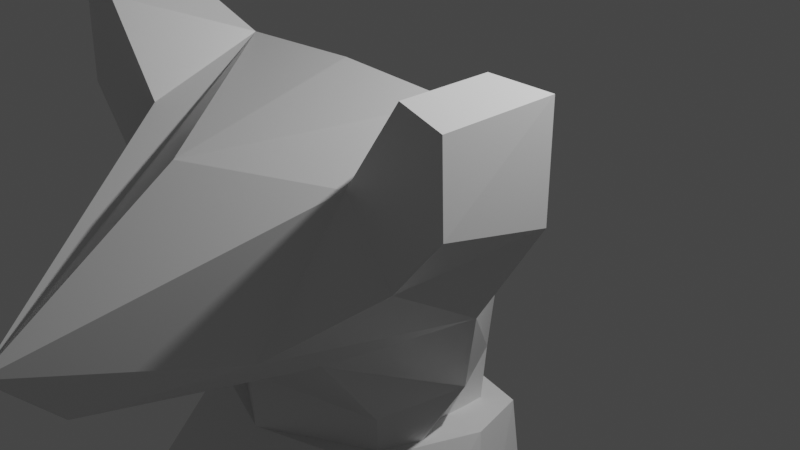 # Source: Sable.18.05.21.blend  (saved by Blender 2.92.15; exported with 4.5.12 LTS)
import bpy
from mathutils import Matrix  # noqa: F401  (used for matrix-valued properties, if any)

bpy.ops.wm.read_factory_settings(use_empty=True)
scene = bpy.context.scene
scene.name = 'Scene'

# ---- collections
col_collection = bpy.data.collections.new('Collection'); scene.collection.children.link(col_collection)

# ---- materials (node trees are filled in below, after node groups)
mat_material = bpy.data.materials.new('Material')
mat_material.alpha_threshold = 0.0
mat_material.use_transparent_shadow = False
mat_material.line_color = (0.0, 0.0, 0.0, 1.0)

# ---- material node trees
mat_material.use_nodes = True; mat_material.node_tree.nodes.clear()
_N = mat_material.node_tree.nodes; _L = mat_material.node_tree.links
n0 = _N.new('ShaderNodeOutputMaterial'); n0.name = 'Material Output'; n0.location = (300, 300)
n1 = _N.new('ShaderNodeBsdfPrincipled'); n1.name = 'Principled BSDF'; n1.location = (10, 300)
n1.distribution = 'GGX'
n1.subsurface_method = 'BURLEY'
n1.inputs[2].default_value = 0.4
n1.inputs[3].default_value = 1.45
n1.inputs[27].default_value = (0.0, 0.0, 0.0, 1.0)
n1.inputs[28].default_value = 1.0
_L.new(n1.outputs[0], n0.inputs[0])
n0.is_active_output = True

# ---- world
world_world = bpy.data.worlds.new('World'); scene.world = world_world
world_world.use_nodes = True; world_world.node_tree.nodes.clear()
_N = world_world.node_tree.nodes; _L = world_world.node_tree.links
n0 = _N.new('ShaderNodeOutputWorld'); n0.name = 'World Output'; n0.location = (300, 300)
n1 = _N.new('ShaderNodeBackground'); n1.name = 'Background'; n1.location = (10, 300)
n1.inputs[0].default_value = (0.05088, 0.05088, 0.05088, 1.0)
_L.new(n1.outputs[0], n0.inputs[0])
n0.is_active_output = True
world_world.color = (0.05088, 0.05088, 0.05088)
world_world.use_sun_shadow = False
world_world.sun_shadow_jitter_overblur = 0.0

# ---- cameras
cam_camera = bpy.data.cameras.new('Camera')
cam_camera.clip_end = 100.0
cam_camera.ortho_scale = 7.314

# ---- lights
light_light = bpy.data.lights.new('Light', 'POINT')
light_light.transmission_factor = 0.0
light_light.energy = 1000.0
light_light.shadow_soft_size = 0.1
light_light.shadow_maximum_resolution = 0.006
light_light.use_absolute_resolution = True

# ---- meshes
me_cube = bpy.data.meshes.new('Cube')
me_cube.from_pydata([(0.0, -0.6563, 1.573), (0.0, -1.943, -1.242), (0.0, -4.426, -0.1632), (0.0, -3.769, -0.866), (-1.969, -0.9326, 1.976), (-1.949, -0.9395, -0.2015), (-1.969, -1.856, 1.976), (-1.907, -1.865, 0.3693), (-1.364, -1.856, 1.079), (-1.364, -0.6563, 1.514), (-2.405, -1.856, 1.847), (-2.405, -0.6563, 1.847), (-2.409, -0.6622, 0.724), (-2.433, -1.856, 1.016), (-1.001, -1.871, -0.7246), (-1.001, -2.552, -0.3957), (-1.355, -0.4077, -1.445), (0.0, -1.917, -1.695), (0.0, 0.5269, -1.438), (-1.019, 0.2642, -1.438), (-1.073, -1.292, -1.548), (0.0, -2.536, 1.115), (0.0, 0.5631, -0.03764), (0.0, -1.917, -2.591), (0.0, 0.3371, -2.334), (-1.003, 0.185, -2.334), (-1.073, -1.292, -2.444), (-1.369, 0.1983, 1.123), (0.0, -0.03002, 1.116)], [], [(9, 4, 6, 8), (3, 2, 8, 7, 15), (10, 6, 4, 11), (14, 1, 3, 15), (5, 12, 11, 4, 9), (0, 9, 8, 2, 21), (13, 10, 11, 12), (7, 13, 12, 5), (5, 14, 15, 7), (14, 5, 16, 20), (19, 18, 24, 25), (9, 0, 28, 27), (1, 14, 20, 17), (7, 8, 6, 10, 13), (25, 24, 23, 26), (17, 20, 26, 23), (27, 28, 22, 18, 19, 16, 5, 9), (20, 16, 19, 25, 26)])
_uv = me_cube.uv_layers.new(name='UVMap')
_uv.uv.foreach_set('vector', [0.75, 0.5, 0.875, 0.5, 0.875, 0.75, 0.75, 0.75, 0.375, 0.75, 0.625, 0.75, 0.625, 0.875, 0.375, 1.0, 0.375, 0.875, 0.5, 0.0, 0.625, 0.0, 0.625, 0.25, 0.5, 0.25, 0.25, 0.5, 0.375, 0.5, 0.375, 0.75, 0.25, 0.75, 0.375, 0.25, 0.4375, 0.25, 0.5, 0.25, 0.625, 0.25, 0.625, 0.375, 0.625, 0.5, 0.75, 0.5, 0.75, 0.75, 0.625, 0.75, 0.625, 0.625, 0.4375, 0.0, 0.5, 0.0, 0.5, 0.25, 0.4375, 0.25, 0.375, 0.0, 0.4375, 0.0, 0.4375, 0.25, 0.375, 0.25, 0.125, 0.5, 0.25, 0.5, 0.25, 0.75, 0.125, 0.75, 0.25, 0.5, 0.125, 0.5, 0.125, 0.5, 0.25, 0.5, 0.75, 0.5, 0.625, 0.5, 0.625, 0.5, 0.75, 0.5, 0.75, 0.5, 0.625, 0.5, 0.625, 0.5, 0.75, 0.5, 0.375, 0.5, 0.25, 0.5, 0.25, 0.5, 0.375, 0.5, 0.375, 1.0, 0.625, 0.875, 0.625, 1.0, 0.5, 1.0, 0.4375, 1.0, 0.625, 0.375, 0.625, 0.5, 0.375, 0.5, 0.375, 0.375, 0.375, 0.5, 0.25, 0.5, 0.25, 0.5, 0.375, 0.5, 0.75, 0.5, 0.625, 0.5, 0.625, 0.5, 0.625, 0.5, 0.625, 0.375, 0.375, 0.25, 0.375, 0.25, 0.625, 0.375, 0.25, 0.5, 0.375, 0.25, 0.625, 0.375, 0.625, 0.375, 0.25, 0.5])
me_cube.materials.append(mat_material)
me_cube.use_remesh_preserve_volume = False
me_cube.use_remesh_preserve_attributes = False
me_cube.use_mirror_vertex_groups = False
me_cube.update()
me_cube_001 = bpy.data.meshes.new('Cube.001')
me_cube_001.from_pydata([(-1.459, -2.354, -1.0), (-0.9219, -1.545, 0.7023), (-1.33, 0.4064, -1.375), (-1.052, 0.4389, 0.5116), (0.0, -2.816, -1.0), (0.0, -1.913, 0.7023), (0.0, 0.8191, -1.0), (0.0, 0.6869, 0.5116), (-1.015, 0.2107, -3.287), (-1.206, -2.298, -3.262), (0.0, 0.549, -3.262), (0.0, -2.816, -3.262), (0.0, -2.816, -3.262), (-0.9284, 0.3325, -5.286), (-0.9884, -2.062, -5.385), (0.0, 0.678, -5.089), (0.0, -2.291, -5.518), (-1.239, -0.2941, 0.607), (-1.681, -0.8398, -1.0), (-1.444, -1.129, -3.39), (-1.26, -0.73, -5.589), (0.0, -0.8066, -5.279)], [], [(0, 1, 17, 18), (2, 3, 7, 6), (4, 5, 1, 0), (4, 0, 9, 11), (7, 3, 17, 1, 5), (2, 6, 10, 8), (0, 18, 19, 9), (13, 20, 19, 8), (13, 15, 21, 20), (18, 17, 3, 2), (9, 14, 16, 12, 11), (19, 18, 2, 8), (19, 20, 14, 9), (8, 10, 15, 13), (20, 21, 16, 14)])
_uv = me_cube_001.uv_layers.new(name='UVMap')
_uv.uv.foreach_set('vector', [0.375, 0.0, 0.625, 0.0, 0.625, 0.125, 0.375, 0.125, 0.375, 0.25, 0.625, 0.25, 0.625, 0.5, 0.375, 0.5, 0.375, 0.75, 0.625, 0.75, 0.625, 1.0, 0.375, 1.0, 0.375, 0.75, 0.375, 1.0, 0.375, 1.0, 0.375, 0.75, 0.625, 0.5, 0.875, 0.5, 0.875, 0.625, 0.875, 0.75, 0.625, 0.75, 0.375, 0.25, 0.375, 0.5, 0.375, 0.5, 0.375, 0.25, 0.375, 0.0, 0.375, 0.125, 0.375, 0.125, 0.375, 0.0, 0.375, 0.25, 0.375, 0.625, 0.375, 0.125, 0.375, 0.25, 0.125, 0.5, 0.375, 0.5, 0.375, 0.625, 0.125, 0.625, 0.375, 0.125, 0.625, 0.125, 0.625, 0.25, 0.375, 0.25, 0.375, 0.0, 0.375, 1.0, 0.375, 0.75, 0.375, 0.75, 0.375, 0.75, 0.375, 0.125, 0.375, 0.125, 0.375, 0.25, 0.375, 0.25, 0.375, 0.125, 0.375, 0.625, 0.375, 1.0, 0.375, 0.0, 0.375, 0.25, 0.375, 0.5, 0.375, 0.5, 0.375, 0.25, 0.125, 0.625, 0.375, 0.625, 0.375, 0.75, 0.125, 0.75])
me_cube_001.use_remesh_fix_poles = True
me_cube_001.use_remesh_preserve_attributes = False
me_cube_001.use_mirror_vertex_groups = False
me_cube_001.update()
me_cube_002 = bpy.data.meshes.new('Cube.002')
me_cube_002.from_pydata([(-1.075, -1.3, -0.776), (-0.6269, -0.2414, 1.311), (-1.075, 0.9656, -0.5957), (-0.6269, 1.197, 1.311), (1.211, -1.255, -0.8971), (0.2385, -0.156, 1.444), (1.211, 1.011, -0.8971), (0.3277, 1.197, 1.444), (-0.5896, 0.7939, -3.177), (-0.5896, -0.6818, -3.177), (1.029, 0.7939, -3.177), (1.029, -0.6818, -3.177), (-0.1565, 1.307, -4.901), (-0.2932, 0.06064, -5.444), (0.5704, 1.307, -4.901), (0.7324, 0.06064, -5.344), (-0.4735, 1.13, -6.516), (-0.7765, -0.04596, -6.552), (0.7687, 1.153, -6.515), (1.139, -0.04577, -6.552), (-0.7804, -1.915, -6.232), (1.22, -1.915, -6.232), (-0.7804, -1.65, -6.552), (1.22, -1.65, -6.552), (-0.5529, -1.379, -5.832), (0.9921, -1.379, -5.735), (-0.6673, -1.102, -2.365), (1.106, -1.102, -2.365), (1.106, 0.7872, -2.365), (-0.6673, 0.7872, -2.365), (0.8622, -0.6589, -5.551), (-0.4231, -0.6589, -5.658)], [], [(0, 1, 3, 2), (2, 3, 7, 6), (6, 7, 5, 4), (4, 5, 1, 0), (27, 26, 9, 11), (10, 11, 15, 14), (29, 28, 10, 8), (26, 29, 8, 9), (28, 27, 11, 10), (25, 24, 20, 21), (9, 8, 12, 13), (11, 9, 13, 15), (8, 10, 14, 12), (16, 18, 19, 17), (12, 14, 18, 16), (14, 15, 19, 18), (13, 12, 16, 17), (21, 20, 22, 23), (13, 17, 22, 20, 24, 31), (19, 15, 30, 25, 21, 23), (17, 19, 23, 22), (30, 31, 24, 25), (6, 4, 27, 28), (0, 2, 29, 26), (2, 6, 28, 29), (4, 0, 26, 27), (15, 13, 31, 30)])
_uv = me_cube_002.uv_layers.new(name='UVMap')
_uv.uv.foreach_set('vector', [0.375, 0.0, 0.625, 0.0, 0.625, 0.25, 0.375, 0.25, 0.375, 0.25, 0.625, 0.25, 0.625, 0.5, 0.375, 0.5, 0.375, 0.5, 0.625, 0.5, 0.625, 0.75, 0.375, 0.75, 0.375, 0.75, 0.625, 0.75, 0.625, 1.0, 0.375, 1.0, 0.375, 0.75, 0.375, 1.0, 0.375, 1.0, 0.375, 0.75, 0.375, 0.5, 0.375, 0.75, 0.375, 0.75, 0.375, 0.5, 0.375, 0.25, 0.375, 0.5, 0.375, 0.5, 0.375, 0.25, 0.375, 0.0, 0.375, 0.25, 0.375, 0.25, 0.375, 0.0, 0.375, 0.5, 0.375, 0.75, 0.375, 0.75, 0.375, 0.5, 0.375, 0.75, 0.375, 1.0, 0.375, 1.0, 0.375, 0.75, 0.375, 0.0, 0.375, 0.25, 0.375, 0.25, 0.375, 0.0, 0.375, 0.75, 0.375, 1.0, 0.375, 1.0, 0.375, 0.75, 0.375, 0.25, 0.375, 0.5, 0.375, 0.5, 0.375, 0.25, 0.125, 0.5, 0.375, 0.5, 0.375, 0.75, 0.125, 0.75, 0.375, 0.25, 0.375, 0.5, 0.375, 0.5, 0.375, 0.25, 0.375, 0.5, 0.375, 0.75, 0.375, 0.75, 0.375, 0.5, 0.375, 0.0, 0.375, 0.25, 0.375, 0.25, 0.375, 0.0, 0.375, 0.75, 0.375, 1.0, 0.375, 1.0, 0.375, 0.75, 0.375, 0.0, 0.375, 0.0, 0.375, 0.0, 0.375, 0.0, 0.375, 0.0, 0.375, 0.0, 0.375, 0.75, 0.375, 0.75, 0.375, 0.75, 0.375, 0.75, 0.375, 0.75, 0.375, 0.75, 0.125, 0.75, 0.375, 0.75, 0.375, 0.75, 0.125, 0.75, 0.375, 0.75, 0.375, 1.0, 0.375, 1.0, 0.375, 0.75, 0.375, 0.5, 0.375, 0.75, 0.375, 0.75, 0.375, 0.5, 0.375, 0.0, 0.375, 0.25, 0.375, 0.25, 0.375, 0.0, 0.375, 0.25, 0.375, 0.5, 0.375, 0.5, 0.375, 0.25, 0.375, 0.75, 0.375, 1.0, 0.375, 1.0, 0.375, 0.75, 0.375, 0.75, 0.375, 1.0, 0.375, 1.0, 0.375, 0.75])
me_cube_002.use_remesh_fix_poles = True
me_cube_002.use_remesh_preserve_attributes = False
me_cube_002.use_mirror_vertex_groups = False
me_cube_002.update()
me_cube_004 = bpy.data.meshes.new('Cube.004')
me_cube_004.from_pydata([(-0.8861, -0.9065, -1.028), (-1.036, -0.2168, 0.5216), (-0.8385, 0.2318, -2.178), (-1.0, 0.6548, 1.944), (0.893, -0.9065, -1.028), (1.046, -0.2168, 0.5216), (0.8447, 0.2318, -2.178), (1.0, 0.6548, 1.944), (-0.6873, 0.9302, -0.4712), (0.6981, 0.9302, -0.4712), (-0.7558, -0.3763, -3.91), (-0.7392, -2.273, -4.178), (0.7561, -0.3768, -3.909), (0.7425, -2.273, -4.178), (-0.3854, -1.056, -7.064), (-0.6839, -2.362, -5.244), (0.3854, -1.056, -7.064), (0.6855, -2.362, -5.244), (0.7628, -0.3132, -5.052), (-0.7597, -0.3132, -5.052), (-0.7589, -1.742, -2.657), (0.7418, -1.724, -2.661), (0.8073, -0.01522, -3.085), (-0.8243, 0.003013, -3.093), (-1.092, -0.3105, -1.384), (1.111, -0.3105, -1.384), (-1.063, -1.668, -4.177), (1.083, -1.668, -4.177), (0.989, 0.4427, 0.09238), (-1.073, -0.9315, -2.842), (-0.9696, 0.4427, 0.09238), (-0.9161, -1.438, -5.524), (0.9353, -1.436, -5.524), (1.097, -0.9743, -2.75), (0.000145, -0.118, -3.733), (-0.008482, 0.2524, -2.913), (0.001519, -0.05472, -4.876), (0.0054, 1.189, -0.2949), (0.0, -0.9655, -7.79), (0.0, 0.9133, 2.121), (0.003098, 0.4903, -2.002), (1.046, -0.8175, 1.136), (1.0, 0.04079, 2.348), (-1.036, -0.8175, 1.136), (-1.0, 0.04079, 2.348), (0.004816, -0.3473, 0.4885), (0.0007122, -2.688, -5.122), (0.003664, -1.232, -0.9059), (0.002407, -2.059, -2.536), (0.001336, -2.599, -4.056)], [], [(0, 1, 30, 24), (8, 3, 39, 37), (6, 9, 28, 25), (4, 5, 45, 47), (21, 48, 49, 13), (2, 8, 37, 40), (19, 36, 38, 14), (23, 35, 34, 10), (29, 23, 10, 26), (14, 38, 46, 15), (12, 27, 32, 18), (11, 26, 31, 15), (13, 49, 46, 17), (10, 34, 36, 19), (25, 28, 5, 4), (24, 2, 23, 29), (2, 40, 35, 23), (4, 47, 48, 21), (0, 24, 29, 20), (25, 4, 21, 33), (24, 30, 8, 2), (20, 29, 26, 11), (25, 33, 22, 6), (1, 43, 44, 3, 8, 30), (15, 31, 14), (18, 32, 16), (31, 26, 10, 19), (14, 31, 19), (16, 32, 17), (32, 27, 13, 17), (33, 21, 13, 27), (22, 33, 27, 12), (40, 37, 9, 6), (38, 36, 18, 16), (36, 34, 12, 18), (35, 40, 6, 22), (34, 35, 22, 12), (37, 39, 7, 9), (1, 45, 5, 41, 43), (7, 39, 3, 44, 42), (5, 28, 9, 7, 42, 41), (47, 45, 1, 0), (48, 47, 0, 20), (49, 48, 20, 11), (46, 49, 11, 15), (46, 38, 16, 17)])
_uv = me_cube_004.uv_layers.new(name='UVMap')
_uv.uv.foreach_set('vector', [0.375, 0.0, 0.625, 0.0, 0.5625, 0.125, 0.375, 0.125, 0.5, 0.25, 0.625, 0.25, 0.625, 0.375, 0.5, 0.375, 0.375, 0.5, 0.5, 0.5, 0.5625, 0.625, 0.375, 0.625, 0.375, 0.75, 0.625, 0.75, 0.625, 0.875, 0.375, 0.875, 0.375, 0.75, 0.375, 0.8732, 0.375, 0.8751, 0.375, 0.75, 0.375, 0.25, 0.5, 0.25, 0.5, 0.375, 0.375, 0.375, 0.375, 0.25, 0.375, 0.375, 0.375, 0.375, 0.375, 0.25, 0.375, 0.25, 0.375, 0.375, 0.375, 0.375, 0.375, 0.25, 0.375, 0.125, 0.375, 0.25, 0.375, 0.25, 0.375, 0.125, 0.125, 0.5, 0.25, 0.5, 0.25, 0.75, 0.125, 0.75, 0.375, 0.5, 0.375, 0.625, 0.375, 0.619, 0.375, 0.5, 0.375, 0.0, 0.375, 0.125, 0.375, 0.1308, 0.375, 0.0, 0.375, 0.75, 0.375, 0.8751, 0.375, 0.875, 0.375, 0.75, 0.375, 0.25, 0.375, 0.375, 0.375, 0.375, 0.375, 0.25, 0.375, 0.625, 0.5625, 0.625, 0.625, 0.75, 0.375, 0.75, 0.375, 0.125, 0.375, 0.25, 0.375, 0.25, 0.375, 0.125, 0.375, 0.25, 0.375, 0.375, 0.375, 0.375, 0.375, 0.25, 0.375, 0.75, 0.375, 0.875, 0.375, 0.8732, 0.375, 0.75, 0.375, 0.0, 0.375, 0.125, 0.375, 0.125, 0.375, 0.0, 0.375, 0.625, 0.375, 0.75, 0.375, 0.75, 0.375, 0.625, 0.375, 0.125, 0.5625, 0.125, 0.5, 0.25, 0.375, 0.25, 0.375, 0.0, 0.375, 0.125, 0.375, 0.125, 0.375, 0.0, 0.375, 0.625, 0.375, 0.625, 0.375, 0.5, 0.375, 0.5, 0.625, 0.0, 0.625, 0.0, 0.625, 0.125, 0.625, 0.25, 0.5, 0.25, 0.5625, 0.125, 0.375, 0.0, 0.375, 0.1308, 0.375, 0.25, 0.375, 0.5, 0.375, 0.619, 0.375, 0.5, 0.375, 0.1308, 0.375, 0.125, 0.375, 0.25, 0.375, 0.25, 0.375, 0.25, 0.375, 0.1308, 0.375, 0.25, 0.375, 0.5, 0.375, 0.619, 0.375, 0.75, 0.375, 0.619, 0.375, 0.625, 0.375, 0.75, 0.375, 0.75, 0.375, 0.625, 0.375, 0.75, 0.375, 0.75, 0.375, 0.625, 0.375, 0.5, 0.375, 0.625, 0.375, 0.625, 0.375, 0.5, 0.375, 0.375, 0.5, 0.375, 0.5, 0.5, 0.375, 0.5, 0.375, 0.375, 0.375, 0.375, 0.375, 0.5, 0.375, 0.5, 0.375, 0.375, 0.375, 0.375, 0.375, 0.5, 0.375, 0.5, 0.375, 0.375, 0.375, 0.375, 0.375, 0.5, 0.375, 0.5, 0.375, 0.375, 0.375, 0.375, 0.375, 0.5, 0.375, 0.5, 0.5, 0.375, 0.625, 0.375, 0.625, 0.5, 0.5, 0.5, 0.625, 1.0, 0.625, 0.875, 0.625, 0.75, 0.625, 0.75, 0.625, 1.0, 0.625, 0.5, 0.75, 0.5, 0.875, 0.5, 0.875, 0.625, 0.625, 0.625, 0.625, 0.75, 0.5625, 0.625, 0.5, 0.5, 0.625, 0.5, 0.625, 0.625, 0.625, 0.75, 0.375, 0.875, 0.625, 0.875, 0.625, 1.0, 0.375, 1.0, 0.375, 0.8732, 0.375, 0.875, 0.375, 1.0, 0.375, 1.0, 0.375, 0.8751, 0.375, 0.8732, 0.375, 1.0, 0.375, 1.0, 0.375, 0.875, 0.375, 0.8751, 0.375, 1.0, 0.375, 1.0, 0.25, 0.75, 0.25, 0.5, 0.375, 0.5, 0.375, 0.75])
me_cube_004.use_remesh_fix_poles = True
me_cube_004.use_remesh_preserve_attributes = False
me_cube_004.use_mirror_vertex_groups = False
me_cube_004.update()
me_cube_005 = bpy.data.meshes.new('Cube.005')
me_cube_005.from_pydata([(-1.075, -1.3, -0.776), (-0.6269, -0.2414, 1.311), (-1.075, 0.9656, -0.5957), (-0.6269, 1.197, 1.311), (1.211, -1.255, -0.8971), (0.2385, -0.156, 1.444), (1.211, 1.011, -0.8971), (0.3277, 1.197, 1.444), (-0.5896, 0.7939, -3.177), (-0.5896, -0.6818, -3.177), (1.029, 0.7939, -3.177), (1.029, -0.6818, -3.177), (-0.1565, 1.307, -4.901), (-0.2932, 0.06064, -5.444), (0.5704, 1.307, -4.901), (0.7324, 0.06064, -5.344), (-0.4735, 1.13, -6.516), (-0.7765, -0.04596, -6.552), (0.7687, 1.153, -6.515), (1.139, -0.04577, -6.552), (-0.7804, -1.915, -6.232), (1.22, -1.915, -6.232), (-0.7804, -1.65, -6.552), (1.22, -1.65, -6.552), (-0.5529, -1.379, -5.832), (0.9921, -1.379, -5.735), (-0.6673, -1.102, -2.365), (1.106, -1.102, -2.365), (1.106, 0.7872, -2.365), (-0.6673, 0.7872, -2.365), (0.8622, -0.6589, -5.551), (-0.4231, -0.6589, -5.658)], [], [(0, 1, 3, 2), (2, 3, 7, 6), (6, 7, 5, 4), (4, 5, 1, 0), (27, 26, 9, 11), (10, 11, 15, 14), (29, 28, 10, 8), (26, 29, 8, 9), (28, 27, 11, 10), (25, 24, 20, 21), (9, 8, 12, 13), (11, 9, 13, 15), (8, 10, 14, 12), (16, 18, 19, 17), (12, 14, 18, 16), (14, 15, 19, 18), (13, 12, 16, 17), (21, 20, 22, 23), (13, 17, 22, 20, 24, 31), (19, 15, 30, 25, 21, 23), (17, 19, 23, 22), (30, 31, 24, 25), (6, 4, 27, 28), (0, 2, 29, 26), (2, 6, 28, 29), (4, 0, 26, 27), (15, 13, 31, 30)])
_uv = me_cube_005.uv_layers.new(name='UVMap')
_uv.uv.foreach_set('vector', [0.375, 0.0, 0.625, 0.0, 0.625, 0.25, 0.375, 0.25, 0.375, 0.25, 0.625, 0.25, 0.625, 0.5, 0.375, 0.5, 0.375, 0.5, 0.625, 0.5, 0.625, 0.75, 0.375, 0.75, 0.375, 0.75, 0.625, 0.75, 0.625, 1.0, 0.375, 1.0, 0.375, 0.75, 0.375, 1.0, 0.375, 1.0, 0.375, 0.75, 0.375, 0.5, 0.375, 0.75, 0.375, 0.75, 0.375, 0.5, 0.375, 0.25, 0.375, 0.5, 0.375, 0.5, 0.375, 0.25, 0.375, 0.0, 0.375, 0.25, 0.375, 0.25, 0.375, 0.0, 0.375, 0.5, 0.375, 0.75, 0.375, 0.75, 0.375, 0.5, 0.375, 0.75, 0.375, 1.0, 0.375, 1.0, 0.375, 0.75, 0.375, 0.0, 0.375, 0.25, 0.375, 0.25, 0.375, 0.0, 0.375, 0.75, 0.375, 1.0, 0.375, 1.0, 0.375, 0.75, 0.375, 0.25, 0.375, 0.5, 0.375, 0.5, 0.375, 0.25, 0.125, 0.5, 0.375, 0.5, 0.375, 0.75, 0.125, 0.75, 0.375, 0.25, 0.375, 0.5, 0.375, 0.5, 0.375, 0.25, 0.375, 0.5, 0.375, 0.75, 0.375, 0.75, 0.375, 0.5, 0.375, 0.0, 0.375, 0.25, 0.375, 0.25, 0.375, 0.0, 0.375, 0.75, 0.375, 1.0, 0.375, 1.0, 0.375, 0.75, 0.375, 0.0, 0.375, 0.0, 0.375, 0.0, 0.375, 0.0, 0.375, 0.0, 0.375, 0.0, 0.375, 0.75, 0.375, 0.75, 0.375, 0.75, 0.375, 0.75, 0.375, 0.75, 0.375, 0.75, 0.125, 0.75, 0.375, 0.75, 0.375, 0.75, 0.125, 0.75, 0.375, 0.75, 0.375, 1.0, 0.375, 1.0, 0.375, 0.75, 0.375, 0.5, 0.375, 0.75, 0.375, 0.75, 0.375, 0.5, 0.375, 0.0, 0.375, 0.25, 0.375, 0.25, 0.375, 0.0, 0.375, 0.25, 0.375, 0.5, 0.375, 0.5, 0.375, 0.25, 0.375, 0.75, 0.375, 1.0, 0.375, 1.0, 0.375, 0.75, 0.375, 0.75, 0.375, 1.0, 0.375, 1.0, 0.375, 0.75])
me_cube_005.use_remesh_fix_poles = True
me_cube_005.use_remesh_preserve_attributes = False
me_cube_005.use_mirror_vertex_groups = False
me_cube_005.update()

# ---- objects
ob_head = bpy.data.objects.new('Head', me_cube)
ob_light = bpy.data.objects.new('Light', light_light)
ob_camera = bpy.data.objects.new('Camera', cam_camera)
ob_ref_sheet = bpy.data.objects.new('Ref Sheet', None)
ob_sable_face = bpy.data.objects.new('sable face', None)
ob_torso = bpy.data.objects.new('Torso', me_cube_001)
ob_leg_l = bpy.data.objects.new('Leg.L', me_cube_002)
ob_tail = bpy.data.objects.new('Tail', me_cube_004)
ob_leg_r = bpy.data.objects.new('Leg.R', me_cube_005)

# ---- transforms, parenting, visibility, modifiers, constraints
ob_head.location = (0.0, 0.0, 0.2756)
ob_head.lock_rotations_4d = False
ob_head.empty_display_type = 'ARROWS'
ob_head.lineart.crease_threshold = 0.0
_m = ob_head.modifiers.new('Mirror', 'MIRROR')
_m.use_clip = True
ob_light.location = (4.076, 1.005, 5.904)
ob_light.rotation_euler = (0.6503, 0.05522, 1.866)
ob_light.lock_rotations_4d = False
ob_light.empty_display_type = 'ARROWS'
ob_light.color = (0.0, 0.0, 0.0, 0.0)
ob_light.lineart.crease_threshold = 0.0
ob_camera.location = (7.359, -6.926, 4.958)
ob_camera.rotation_euler = (1.109, 0.0, 0.8149)
ob_camera.lock_rotations_4d = False
ob_camera.empty_display_type = 'ARROWS'
ob_camera.color = (0.0, 0.0, 0.0, 0.0)
ob_camera.display_type = 'WIRE'
ob_camera.lineart.crease_threshold = 0.0
ob_ref_sheet.location = (0.1311, -0.2519, -5.686)
ob_ref_sheet.rotation_euler = (1.571, -0.0, 1.571)
ob_ref_sheet.scale = (6.54, 6.54, 6.54)
ob_ref_sheet.empty_display_type = 'IMAGE'
ob_ref_sheet.empty_display_size = 5.0
ob_ref_sheet.lineart.crease_threshold = 0.0
ob_sable_face.location = (0.0, 0.0, 0.0)
ob_sable_face.rotation_euler = (1.571, -0.0, -0.0)
ob_sable_face.empty_display_type = 'IMAGE'
ob_sable_face.empty_display_size = 5.0
ob_sable_face.lineart.crease_threshold = 0.0
ob_torso.location = (0.0, 0.0, -2.301)
ob_torso.scale = (1.193, 1.0, 1.0)
ob_torso.lineart.crease_threshold = 0.0
_m = ob_torso.modifiers.new('Mirror', 'MIRROR')
_m.use_clip = True
ob_leg_l.location = (0.9773, -1.248, -8.24)
ob_leg_l.scale = (0.7345, 1.0, 1.0)
ob_leg_l.lineart.crease_threshold = 0.0
ob_tail.location = (0.0, 0.9287, -7.766)
ob_tail.rotation_euler = (0.6727, -0.0, 0.0)
ob_tail.lineart.crease_threshold = 0.0
ob_leg_r.location = (-0.951, -1.248, -8.24)
ob_leg_r.scale = (-0.7345, 1.0, 1.0)
ob_leg_r.lineart.crease_threshold = 0.0

# ---- collection membership
col_collection.objects.link(ob_head)
col_collection.objects.link(ob_light)
col_collection.objects.link(ob_camera)
col_collection.objects.link(ob_ref_sheet)
col_collection.objects.link(ob_sable_face)
col_collection.objects.link(ob_torso)
col_collection.objects.link(ob_leg_l)
col_collection.objects.link(ob_tail)
col_collection.objects.link(ob_leg_r)

# ---- scene / render settings (as saved in the file)
scene.camera = ob_camera
scene.frame_start = 1; scene.frame_end = 250; scene.frame_set(250)
scene.render.engine = 'BLENDER_EEVEE_NEXT'
scene.cycles.use_denoising = False
scene.cycles.samples = 128
scene.cycles.sampling_pattern = 'TABULATED_SOBOL'
scene.cycles.use_adaptive_sampling = False
scene.cycles.use_light_tree = False
scene.view_settings.view_transform = 'Filmic'
bpy.context.view_layer.update()
